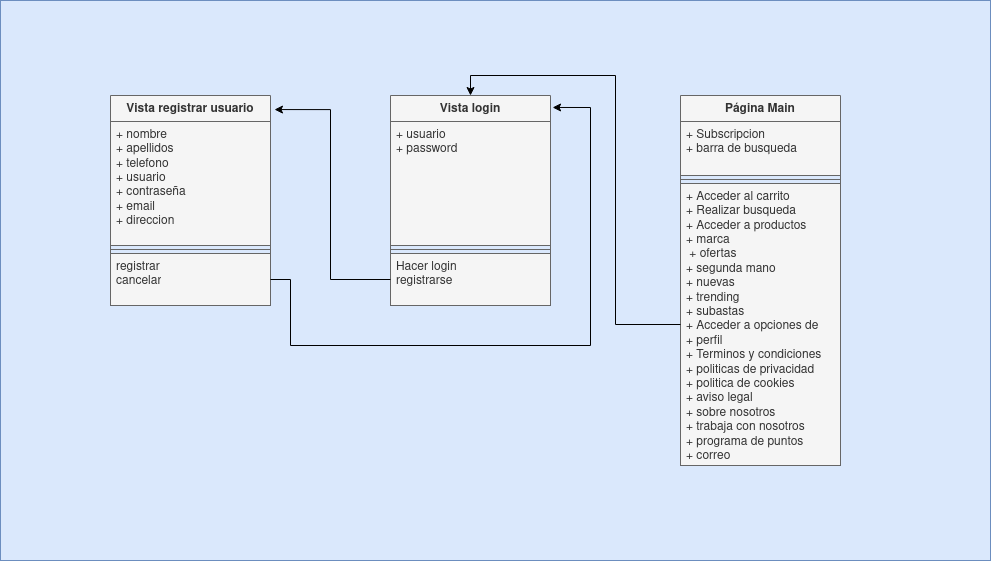

The diagram above was exported from draw.io. Its source (the exported page's mxGraphModel, read from the mxfile embedded in the PNG):
<mxGraphModel dx="1434" dy="792" grid="1" gridSize="10" guides="1" tooltips="1" connect="1" arrows="1" fold="1" page="1" pageScale="1" pageWidth="827" pageHeight="1169" math="0" shadow="0">
  <root>
    <mxCell id="0" />
    <mxCell id="1" parent="0" />
    <mxCell id="NFAzy8b7VDDtTDJCmxKZ-18" value="" style="rounded=0;whiteSpace=wrap;html=1;fillColor=#dae8fc;strokeColor=#6c8ebf;" vertex="1" parent="1">
      <mxGeometry x="130" y="35" width="990" height="560" as="geometry" />
    </mxCell>
    <mxCell id="anNDmAgalf24ZzHCrCHk-5" value="Vista registrar usuario" style="swimlane;fontStyle=1;align=center;verticalAlign=top;childLayout=stackLayout;horizontal=1;startSize=26;horizontalStack=0;resizeParent=1;resizeParentMax=0;resizeLast=0;collapsible=1;marginBottom=0;whiteSpace=wrap;html=1;fillColor=#f5f5f5;fontColor=#333333;strokeColor=#666666;" parent="1" vertex="1">
      <mxGeometry x="240" y="130" width="160" height="210" as="geometry" />
    </mxCell>
    <mxCell id="anNDmAgalf24ZzHCrCHk-6" value="&lt;div&gt;+ nombre&lt;/div&gt;&lt;div&gt;+ apellidos&lt;/div&gt;&lt;div&gt;+ telefono&lt;/div&gt;&lt;div&gt;+ usuario&lt;br&gt;&lt;/div&gt;&lt;div&gt;+ contraseña&lt;br&gt;&lt;/div&gt;&lt;div&gt;+ email&lt;/div&gt;&lt;div&gt;+ direccion&lt;br&gt;&lt;/div&gt;" style="text;strokeColor=#666666;fillColor=#f5f5f5;align=left;verticalAlign=top;spacingLeft=4;spacingRight=4;overflow=hidden;rotatable=0;points=[[0,0.5],[1,0.5]];portConstraint=eastwest;whiteSpace=wrap;html=1;fontColor=#333333;" parent="anNDmAgalf24ZzHCrCHk-5" vertex="1">
      <mxGeometry y="26" width="160" height="124" as="geometry" />
    </mxCell>
    <mxCell id="anNDmAgalf24ZzHCrCHk-7" value="" style="line;strokeWidth=1;fillColor=none;align=left;verticalAlign=middle;spacingTop=-1;spacingLeft=3;spacingRight=3;rotatable=0;labelPosition=right;points=[];portConstraint=eastwest;strokeColor=inherit;" parent="anNDmAgalf24ZzHCrCHk-5" vertex="1">
      <mxGeometry y="150" width="160" height="8" as="geometry" />
    </mxCell>
    <mxCell id="anNDmAgalf24ZzHCrCHk-8" value="&lt;div&gt;registrar&lt;/div&gt;&lt;div&gt;cancelar&lt;/div&gt;" style="text;strokeColor=#666666;fillColor=#f5f5f5;align=left;verticalAlign=top;spacingLeft=4;spacingRight=4;overflow=hidden;rotatable=0;points=[[0,0.5],[1,0.5]];portConstraint=eastwest;whiteSpace=wrap;html=1;fontColor=#333333;" parent="anNDmAgalf24ZzHCrCHk-5" vertex="1">
      <mxGeometry y="158" width="160" height="52" as="geometry" />
    </mxCell>
    <mxCell id="anNDmAgalf24ZzHCrCHk-10" value="Vista login" style="swimlane;fontStyle=1;align=center;verticalAlign=top;childLayout=stackLayout;horizontal=1;startSize=26;horizontalStack=0;resizeParent=1;resizeParentMax=0;resizeLast=0;collapsible=1;marginBottom=0;whiteSpace=wrap;html=1;fillColor=#f5f5f5;fontColor=#333333;strokeColor=#666666;" parent="1" vertex="1">
      <mxGeometry x="520" y="130" width="160" height="210" as="geometry" />
    </mxCell>
    <mxCell id="anNDmAgalf24ZzHCrCHk-11" value="&lt;div&gt;+ usuario&lt;/div&gt;&lt;div&gt;+ password&lt;br&gt;&lt;/div&gt;" style="text;strokeColor=#666666;fillColor=#f5f5f5;align=left;verticalAlign=top;spacingLeft=4;spacingRight=4;overflow=hidden;rotatable=0;points=[[0,0.5],[1,0.5]];portConstraint=eastwest;whiteSpace=wrap;html=1;fontColor=#333333;" parent="anNDmAgalf24ZzHCrCHk-10" vertex="1">
      <mxGeometry y="26" width="160" height="124" as="geometry" />
    </mxCell>
    <mxCell id="anNDmAgalf24ZzHCrCHk-12" value="" style="line;strokeWidth=1;fillColor=none;align=left;verticalAlign=middle;spacingTop=-1;spacingLeft=3;spacingRight=3;rotatable=0;labelPosition=right;points=[];portConstraint=eastwest;strokeColor=inherit;" parent="anNDmAgalf24ZzHCrCHk-10" vertex="1">
      <mxGeometry y="150" width="160" height="8" as="geometry" />
    </mxCell>
    <mxCell id="anNDmAgalf24ZzHCrCHk-13" value="&lt;div&gt;Hacer login&lt;/div&gt;&lt;div&gt;registrarse&lt;br&gt;&lt;/div&gt;" style="text;strokeColor=#666666;fillColor=#f5f5f5;align=left;verticalAlign=top;spacingLeft=4;spacingRight=4;overflow=hidden;rotatable=0;points=[[0,0.5],[1,0.5]];portConstraint=eastwest;whiteSpace=wrap;html=1;fontColor=#333333;" parent="anNDmAgalf24ZzHCrCHk-10" vertex="1">
      <mxGeometry y="158" width="160" height="52" as="geometry" />
    </mxCell>
    <mxCell id="anNDmAgalf24ZzHCrCHk-14" style="edgeStyle=orthogonalEdgeStyle;rounded=0;orthogonalLoop=1;jettySize=auto;html=1;entryX=1.025;entryY=0.067;entryDx=0;entryDy=0;entryPerimeter=0;" parent="1" source="anNDmAgalf24ZzHCrCHk-13" target="anNDmAgalf24ZzHCrCHk-5" edge="1">
      <mxGeometry relative="1" as="geometry" />
    </mxCell>
    <mxCell id="anNDmAgalf24ZzHCrCHk-15" style="edgeStyle=orthogonalEdgeStyle;rounded=0;orthogonalLoop=1;jettySize=auto;html=1;exitX=1;exitY=0.5;exitDx=0;exitDy=0;entryX=1.013;entryY=0.057;entryDx=0;entryDy=0;entryPerimeter=0;" parent="1" source="anNDmAgalf24ZzHCrCHk-8" target="anNDmAgalf24ZzHCrCHk-10" edge="1">
      <mxGeometry relative="1" as="geometry">
        <Array as="points">
          <mxPoint x="420" y="314" />
          <mxPoint x="420" y="380" />
          <mxPoint x="720" y="380" />
          <mxPoint x="720" y="142" />
        </Array>
      </mxGeometry>
    </mxCell>
    <mxCell id="NFAzy8b7VDDtTDJCmxKZ-1" value="Página Main" style="swimlane;fontStyle=1;align=center;verticalAlign=top;childLayout=stackLayout;horizontal=1;startSize=26;horizontalStack=0;resizeParent=1;resizeParentMax=0;resizeLast=0;collapsible=1;marginBottom=0;whiteSpace=wrap;html=1;fillColor=#f5f5f5;fontColor=#333333;strokeColor=#666666;" vertex="1" parent="1">
      <mxGeometry x="810" y="130" width="160" height="370" as="geometry" />
    </mxCell>
    <mxCell id="NFAzy8b7VDDtTDJCmxKZ-2" value="&lt;div&gt;+ Subscripcion&lt;br&gt;&lt;/div&gt;&lt;div&gt;+ barra de busqueda&lt;br&gt;&lt;/div&gt;" style="text;strokeColor=#666666;fillColor=#f5f5f5;align=left;verticalAlign=top;spacingLeft=4;spacingRight=4;overflow=hidden;rotatable=0;points=[[0,0.5],[1,0.5]];portConstraint=eastwest;whiteSpace=wrap;html=1;fontColor=#333333;" vertex="1" parent="NFAzy8b7VDDtTDJCmxKZ-1">
      <mxGeometry y="26" width="160" height="54" as="geometry" />
    </mxCell>
    <mxCell id="NFAzy8b7VDDtTDJCmxKZ-3" value="" style="line;strokeWidth=1;fillColor=none;align=left;verticalAlign=middle;spacingTop=-1;spacingLeft=3;spacingRight=3;rotatable=0;labelPosition=right;points=[];portConstraint=eastwest;strokeColor=inherit;" vertex="1" parent="NFAzy8b7VDDtTDJCmxKZ-1">
      <mxGeometry y="80" width="160" height="8" as="geometry" />
    </mxCell>
    <mxCell id="NFAzy8b7VDDtTDJCmxKZ-4" value="&lt;div&gt;+ Acceder al carrito&lt;/div&gt;&lt;div&gt;+ Realizar busqueda&lt;/div&gt;&lt;div&gt;+ Acceder a productos&lt;/div&gt;&lt;div&gt;+ marca&lt;/div&gt;&lt;div&gt;&amp;nbsp;+ ofertas&lt;/div&gt;&lt;div&gt;+ segunda mano&lt;/div&gt;&lt;div&gt;+ nuevas&lt;/div&gt;&lt;div&gt;+ trending&lt;br&gt;&lt;/div&gt;&lt;div&gt;+ subastas&lt;/div&gt;&lt;div&gt;+ Acceder a opciones de&amp;nbsp;&lt;/div&gt;&lt;div&gt;+ perfil&lt;/div&gt;&lt;div&gt;+ Terminos y condiciones &lt;/div&gt;&lt;div&gt;+ politicas de privacidad&lt;br&gt;&lt;/div&gt;&lt;div&gt;+ politica de cookies&lt;/div&gt;&lt;div&gt;+ aviso legal&lt;br&gt;&lt;/div&gt;&lt;div&gt;+ sobre nosotros&lt;br&gt;&lt;/div&gt;&lt;div&gt;+ trabaja con nosotros&lt;/div&gt;&lt;div&gt;+ programa de puntos&lt;/div&gt;&lt;div&gt;+ correo&lt;/div&gt;&lt;div&gt;&lt;br&gt;&lt;/div&gt;" style="text;strokeColor=#666666;fillColor=#f5f5f5;align=left;verticalAlign=top;spacingLeft=4;spacingRight=4;overflow=hidden;rotatable=0;points=[[0,0.5],[1,0.5]];portConstraint=eastwest;whiteSpace=wrap;html=1;fontColor=#333333;" vertex="1" parent="NFAzy8b7VDDtTDJCmxKZ-1">
      <mxGeometry y="88" width="160" height="282" as="geometry" />
    </mxCell>
    <mxCell id="NFAzy8b7VDDtTDJCmxKZ-5" style="edgeStyle=orthogonalEdgeStyle;rounded=0;orthogonalLoop=1;jettySize=auto;html=1;entryX=0.5;entryY=0;entryDx=0;entryDy=0;" edge="1" parent="1" source="NFAzy8b7VDDtTDJCmxKZ-4" target="anNDmAgalf24ZzHCrCHk-10">
      <mxGeometry relative="1" as="geometry" />
    </mxCell>
  </root>
</mxGraphModel>